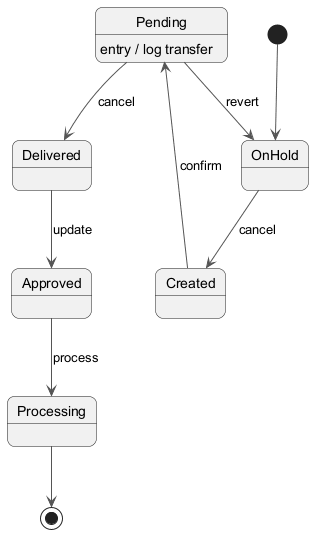

The diagram above was rendered by PlantUML. Its source (embedded in the PNG):
@startuml
skinparam backgroundColor #FFFFFF
skinparam roundCorner 15
skinparam ArrowColor #555555
[*] --> OnHold
OnHold --> Created : cancel
Created --> Pending : confirm
Pending --> Delivered : cancel
Pending : entry / log transfer
Delivered --> Approved : update
Approved --> Processing : process
Pending --> OnHold : revert
Processing --> [*]
@enduml